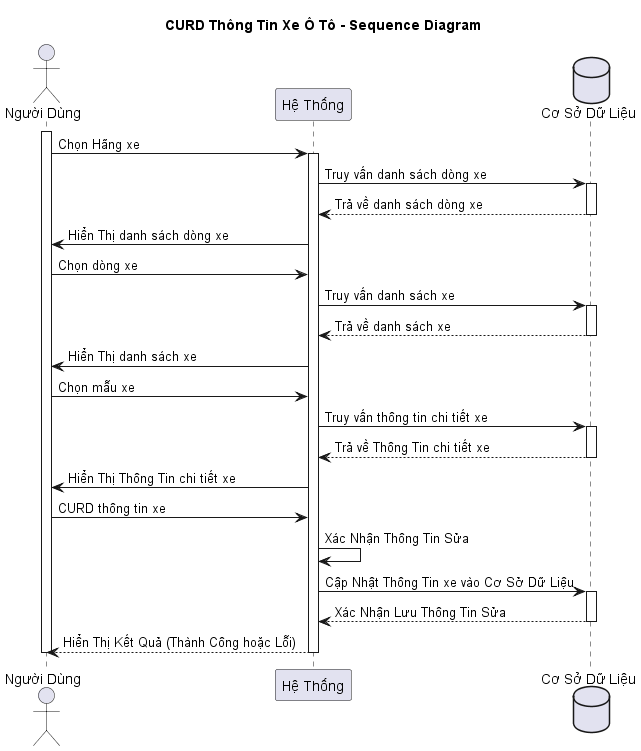

The diagram above was rendered by PlantUML. Its source (embedded in the PNG):
@startuml
title CURD Thông Tin Xe Ô Tô - Sequence Diagram

actor "Người Dùng" as user
participant "Hệ Thống" as system
database "Cơ Sở Dữ Liệu" as database

activate user
user -> system: Chọn Hãng xe
activate system
system -> database: Truy vấn danh sách dòng xe
activate database
database --> system: Trả về danh sách dòng xe
deactivate database
system -> user: Hiển Thị danh sách dòng xe

user -> system: Chọn dòng xe
system -> database: Truy vấn danh sách xe
activate database
database --> system: Trả về danh sách xe
deactivate database
system -> user: Hiển Thị danh sách xe

user -> system: Chọn mẫu xe
system -> database: Truy vấn thông tin chi tiết xe
activate database
database --> system: Trả về Thông Tin chi tiết xe
deactivate database
system -> user: Hiển Thị Thông Tin chi tiết xe
user -> system: CURD thông tin xe
system -> system: Xác Nhận Thông Tin Sửa
system -> database: Cập Nhật Thông Tin xe vào Cơ Sở Dữ Liệu
activate database
database --> system: Xác Nhận Lưu Thông Tin Sửa
deactivate database
system --> user: Hiển Thị Kết Quả (Thành Công hoặc Lỗi)
deactivate system
deactivate user
@enduml